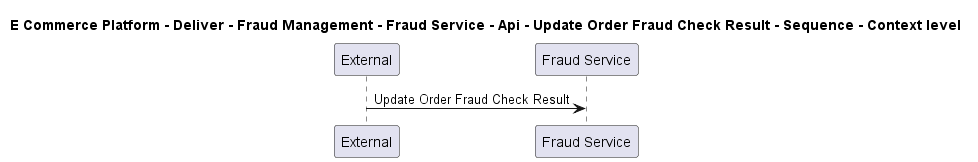

The diagram above was rendered by PlantUML. Its source (embedded in the PNG):
@startuml

title E Commerce Platform - Deliver - Fraud Management - Fraud Service - Api - Update Order Fraud Check Result - Sequence - Context level

participant "External" as C4InterFlow.SoftwareSystems.ExternalSystem
participant "Fraud Service" as ECommercePlatform.Deliver.FraudManagement.SoftwareSystems.FraudService

C4InterFlow.SoftwareSystems.ExternalSystem -> ECommercePlatform.Deliver.FraudManagement.SoftwareSystems.FraudService : Update Order Fraud Check Result


@enduml